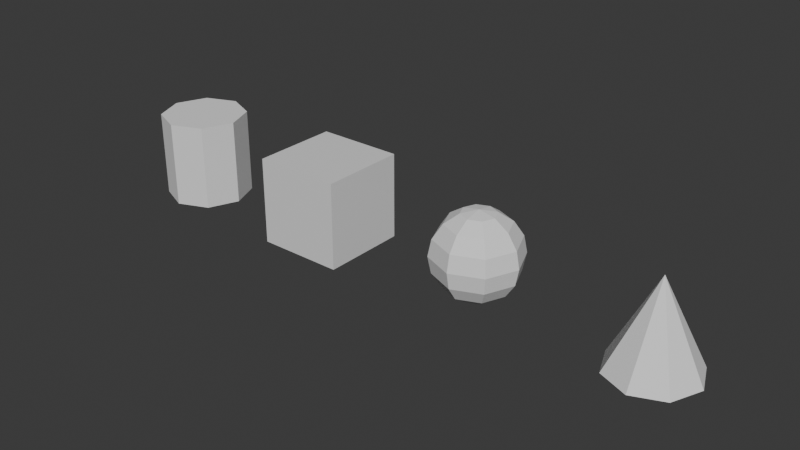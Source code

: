 # Source: Defolt.blend  (saved by Blender 4.0.36; exported with 4.5.12 LTS)
import bpy
from mathutils import Matrix  # noqa: F401  (used for matrix-valued properties, if any)

bpy.ops.wm.read_factory_settings(use_empty=True)
scene = bpy.context.scene
scene.name = 'Scene'

# ---- collections
col_collection = bpy.data.collections.new('Collection'); scene.collection.children.link(col_collection)

# ---- materials (node trees are filled in below, after node groups)
mat_material = bpy.data.materials.new('Material')
mat_material.alpha_threshold = 0.0
mat_material.use_transparent_shadow = False
mat_material.roughness = 0.5
mat_material.line_color = (0.0, 0.0, 0.0, 1.0)

# ---- material node trees
mat_material.use_nodes = True; mat_material.node_tree.nodes.clear()
_N = mat_material.node_tree.nodes; _L = mat_material.node_tree.links
n0 = _N.new('ShaderNodeOutputMaterial'); n0.name = 'Material Output'; n0.location = (300, 300)
n1 = _N.new('ShaderNodeBsdfPrincipled'); n1.name = 'Principled BSDF'; n1.location = (10, 300)
n1.inputs[3].default_value = 1.45
_L.new(n1.outputs[0], n0.inputs[0])
n0.is_active_output = True

# ---- world
world_world = bpy.data.worlds.new('World'); scene.world = world_world
world_world.use_nodes = True; world_world.node_tree.nodes.clear()
_N = world_world.node_tree.nodes; _L = world_world.node_tree.links
n0 = _N.new('ShaderNodeOutputWorld'); n0.name = 'World Output'; n0.location = (300, 300)
n1 = _N.new('ShaderNodeBackground'); n1.name = 'Background'; n1.location = (10, 300)
n1.inputs[0].default_value = (0.05088, 0.05088, 0.05088, 1.0)
_L.new(n1.outputs[0], n0.inputs[0])
n0.is_active_output = True
world_world.color = (0.05088, 0.05088, 0.05088)
world_world.use_sun_shadow = False
world_world.sun_shadow_jitter_overblur = 0.0

# ---- meshes
me_cube = bpy.data.meshes.new('Cube')
me_cube.from_pydata([(0.5, 1.0, -0.5), (0.5, -2.186e-08, -0.5), (0.5, 1.0, 0.5), (0.5, 2.186e-08, 0.5), (-0.5, 1.0, -0.5), (-0.5, -2.186e-08, -0.5), (-0.5, 1.0, 0.5), (-0.5, 2.186e-08, 0.5)], [], [(0, 4, 6, 2), (3, 2, 6, 7), (7, 6, 4, 5), (5, 1, 3, 7), (1, 0, 2, 3), (5, 4, 0, 1)])
_uv = me_cube.uv_layers.new(name='UVMap')
_uv.uv.foreach_set('vector', [0.625, 0.5, 0.875, 0.5, 0.875, 0.75, 0.625, 0.75, 0.375, 0.75, 0.625, 0.75, 0.625, 1.0, 0.375, 1.0, 0.375, 0.0, 0.625, 0.0, 0.625, 0.25, 0.375, 0.25, 0.125, 0.5, 0.375, 0.5, 0.375, 0.75, 0.125, 0.75, 0.375, 0.5, 0.625, 0.5, 0.625, 0.75, 0.375, 0.75, 0.375, 0.25, 0.625, 0.25, 0.625, 0.5, 0.375, 0.5])
me_cube.materials.append(mat_material)
me_cube.use_mirror_vertex_groups = False
me_cube.update()
me_x = bpy.data.meshes.new('Сфера')
me_x.from_pydata([(0.1353, 0.9619, -0.1353), (0.25, 0.8536, -0.25), (0.3266, 0.6913, -0.3266), (0.3536, 0.5, -0.3536), (0.3266, 0.3087, -0.3266), (0.25, 0.1464, -0.25), (0.1353, 0.03806, -0.1353), (0.1913, 0.9619, -4.205e-08), (0.3536, 0.8536, -3.731e-08), (0.4619, 0.6913, -3.022e-08), (0.5, 0.5, -2.186e-08), (0.4619, 0.3087, -1.349e-08), (0.3536, 0.1464, -6.401e-09), (0.1913, 0.03806, -1.664e-09), (0.1353, 0.9619, 0.1353), (0.25, 0.8536, 0.25), (0.3266, 0.6913, 0.3266), (0.3536, 0.5, 0.3536), (0.3266, 0.3087, 0.3266), (0.25, 0.1464, 0.25), (0.1353, 0.03806, 0.1353), (-2.561e-16, 0.9619, 0.1913), (-2.68e-16, 0.8536, 0.3536), (-2.561e-16, 0.6913, 0.4619), (-2.22e-16, 0.5, 0.5), (-1.711e-16, 0.3087, 0.4619), (-1.11e-16, 0.1464, 0.3536), (-5.094e-17, 0.03806, 0.1913), (-0.1353, 0.9619, 0.1353), (-0.25, 0.8536, 0.25), (-0.3266, 0.6913, 0.3266), (-0.3536, 0.5, 0.3536), (-0.3266, 0.3087, 0.3266), (-0.25, 0.1464, 0.25), (-0.1353, 0.03806, 0.1353), (-0.1913, 0.9619, -4.205e-08), (-0.3536, 0.8536, -3.731e-08), (-0.4619, 0.6913, -3.022e-08), (-0.5, 0.5, -2.186e-08), (-0.4619, 0.3087, -1.349e-08), (-0.3536, 0.1464, -6.401e-09), (-0.1913, 0.03806, -1.664e-09), (-0.1353, 0.9619, -0.1353), (-0.25, 0.8536, -0.25), (-0.3266, 0.6913, -0.3266), (-0.3536, 0.5, -0.3536), (-0.3266, 0.3087, -0.3266), (-0.25, 0.1464, -0.25), (-0.1353, 0.03806, -0.1353), (0.0, 0.0, 0.0), (-2.22e-16, 1.0, -4.371e-08), (-1.711e-16, 0.9619, -0.1913), (-1.11e-16, 0.8536, -0.3536), (-5.094e-17, 0.6913, -0.4619), (0.0, 0.5, -0.5), (3.404e-17, 0.3087, -0.4619), (4.599e-17, 0.1464, -0.3536), (3.404e-17, 0.03806, -0.1913)], [], [(54, 53, 2, 3), (52, 51, 0, 1), (57, 56, 5, 6), (55, 54, 3, 4), (53, 52, 1, 2), (51, 50, 0), (49, 57, 6), (56, 55, 4, 5), (6, 5, 12, 13), (4, 3, 10, 11), (2, 1, 8, 9), (0, 50, 7), (49, 6, 13), (5, 4, 11, 12), (3, 2, 9, 10), (1, 0, 7, 8), (7, 50, 14), (49, 13, 20), (12, 11, 18, 19), (10, 9, 16, 17), (8, 7, 14, 15), (13, 12, 19, 20), (11, 10, 17, 18), (9, 8, 15, 16), (19, 18, 25, 26), (17, 16, 23, 24), (15, 14, 21, 22), (20, 19, 26, 27), (18, 17, 24, 25), (16, 15, 22, 23), (14, 50, 21), (49, 20, 27), (27, 26, 33, 34), (25, 24, 31, 32), (23, 22, 29, 30), (21, 50, 28), (49, 27, 34), (26, 25, 32, 33), (24, 23, 30, 31), (22, 21, 28, 29), (32, 31, 38, 39), (30, 29, 36, 37), (28, 50, 35), (49, 34, 41), (33, 32, 39, 40), (31, 30, 37, 38), (29, 28, 35, 36), (34, 33, 40, 41), (49, 41, 48), (40, 39, 46, 47), (38, 37, 44, 45), (36, 35, 42, 43), (41, 40, 47, 48), (39, 38, 45, 46), (37, 36, 43, 44), (35, 50, 42), (45, 44, 53, 54), (43, 42, 51, 52), (48, 47, 56, 57), (46, 45, 54, 55), (44, 43, 52, 53), (42, 50, 51), (49, 48, 57), (47, 46, 55, 56)])
_uv = me_x.uv_layers.new(name='UVКарта')
_uv.uv.foreach_set('vector', [0.75, 0.5, 0.75, 0.625, 0.625, 0.625, 0.625, 0.5, 0.75, 0.75, 0.75, 0.875, 0.625, 0.875, 0.625, 0.75, 0.75, 0.125, 0.75, 0.25, 0.625, 0.25, 0.625, 0.125, 0.75, 0.375, 0.75, 0.5, 0.625, 0.5, 0.625, 0.375, 0.75, 0.625, 0.75, 0.75, 0.625, 0.75, 0.625, 0.625, 0.75, 0.875, 0.6875, 1.0, 0.625, 0.875, 0.6875, 0.0, 0.75, 0.125, 0.625, 0.125, 0.75, 0.25, 0.75, 0.375, 0.625, 0.375, 0.625, 0.25, 0.625, 0.125, 0.625, 0.25, 0.5, 0.25, 0.5, 0.125, 0.625, 0.375, 0.625, 0.5, 0.5, 0.5, 0.5, 0.375, 0.625, 0.625, 0.625, 0.75, 0.5, 0.75, 0.5, 0.625, 0.625, 0.875, 0.5625, 1.0, 0.5, 0.875, 0.5625, 0.0, 0.625, 0.125, 0.5, 0.125, 0.625, 0.25, 0.625, 0.375, 0.5, 0.375, 0.5, 0.25, 0.625, 0.5, 0.625, 0.625, 0.5, 0.625, 0.5, 0.5, 0.625, 0.75, 0.625, 0.875, 0.5, 0.875, 0.5, 0.75, 0.5, 0.875, 0.4375, 1.0, 0.375, 0.875, 0.4375, 0.0, 0.5, 0.125, 0.375, 0.125, 0.5, 0.25, 0.5, 0.375, 0.375, 0.375, 0.375, 0.25, 0.5, 0.5, 0.5, 0.625, 0.375, 0.625, 0.375, 0.5, 0.5, 0.75, 0.5, 0.875, 0.375, 0.875, 0.375, 0.75, 0.5, 0.125, 0.5, 0.25, 0.375, 0.25, 0.375, 0.125, 0.5, 0.375, 0.5, 0.5, 0.375, 0.5, 0.375, 0.375, 0.5, 0.625, 0.5, 0.75, 0.375, 0.75, 0.375, 0.625, 0.375, 0.25, 0.375, 0.375, 0.25, 0.375, 0.25, 0.25, 0.375, 0.5, 0.375, 0.625, 0.25, 0.625, 0.25, 0.5, 0.375, 0.75, 0.375, 0.875, 0.25, 0.875, 0.25, 0.75, 0.375, 0.125, 0.375, 0.25, 0.25, 0.25, 0.25, 0.125, 0.375, 0.375, 0.375, 0.5, 0.25, 0.5, 0.25, 0.375, 0.375, 0.625, 0.375, 0.75, 0.25, 0.75, 0.25, 0.625, 0.375, 0.875, 0.3125, 1.0, 0.25, 0.875, 0.3125, 0.0, 0.375, 0.125, 0.25, 0.125, 0.25, 0.125, 0.25, 0.25, 0.125, 0.25, 0.125, 0.125, 0.25, 0.375, 0.25, 0.5, 0.125, 0.5, 0.125, 0.375, 0.25, 0.625, 0.25, 0.75, 0.125, 0.75, 0.125, 0.625, 0.25, 0.875, 0.1875, 1.0, 0.125, 0.875, 0.1875, 0.0, 0.25, 0.125, 0.125, 0.125, 0.25, 0.25, 0.25, 0.375, 0.125, 0.375, 0.125, 0.25, 0.25, 0.5, 0.25, 0.625, 0.125, 0.625, 0.125, 0.5, 0.25, 0.75, 0.25, 0.875, 0.125, 0.875, 0.125, 0.75, 0.125, 0.375, 0.125, 0.5, 0.0, 0.5, 0.0, 0.375, 0.125, 0.625, 0.125, 0.75, 0.0, 0.75, 0.0, 0.625, 0.125, 0.875, 0.0625, 1.0, 0.0, 0.875, 0.0625, 0.0, 0.125, 0.125, 0.0, 0.125, 0.125, 0.25, 0.125, 0.375, 0.0, 0.375, 0.0, 0.25, 0.125, 0.5, 0.125, 0.625, 0.0, 0.625, 0.0, 0.5, 0.125, 0.75, 0.125, 0.875, 0.0, 0.875, 0.0, 0.75, 0.125, 0.125, 0.125, 0.25, 0.0, 0.25, 0.0, 0.125, 0.9375, 0.0, 1.0, 0.125, 0.875, 0.125, 1.0, 0.25, 1.0, 0.375, 0.875, 0.375, 0.875, 0.25, 1.0, 0.5, 1.0, 0.625, 0.875, 0.625, 0.875, 0.5, 1.0, 0.75, 1.0, 0.875, 0.875, 0.875, 0.875, 0.75, 1.0, 0.125, 1.0, 0.25, 0.875, 0.25, 0.875, 0.125, 1.0, 0.375, 1.0, 0.5, 0.875, 0.5, 0.875, 0.375, 1.0, 0.625, 1.0, 0.75, 0.875, 0.75, 0.875, 0.625, 1.0, 0.875, 0.9375, 1.0, 0.875, 0.875, 0.875, 0.5, 0.875, 0.625, 0.75, 0.625, 0.75, 0.5, 0.875, 0.75, 0.875, 0.875, 0.75, 0.875, 0.75, 0.75, 0.875, 0.125, 0.875, 0.25, 0.75, 0.25, 0.75, 0.125, 0.875, 0.375, 0.875, 0.5, 0.75, 0.5, 0.75, 0.375, 0.875, 0.625, 0.875, 0.75, 0.75, 0.75, 0.75, 0.625, 0.875, 0.875, 0.8125, 1.0, 0.75, 0.875, 0.8125, 0.0, 0.875, 0.125, 0.75, 0.125, 0.875, 0.25, 0.875, 0.375, 0.75, 0.375, 0.75, 0.25])
me_x.update()
me_x_1 = bpy.data.meshes.new('Цилиндр')
me_x_1.from_pydata([(1.11e-16, -2.186e-08, -0.5), (-1.11e-16, 1.0, -0.5), (0.3536, -1.545e-08, -0.3536), (0.3536, 1.0, -0.3536), (0.5, 1.11e-16, 1.11e-16), (0.5, 1.0, -4.371e-08), (0.3536, 1.545e-08, 0.3536), (0.3536, 1.0, 0.3536), (-1.11e-16, 2.186e-08, 0.5), (-3.331e-16, 1.0, 0.5), (-0.3536, 1.545e-08, 0.3536), (-0.3536, 1.0, 0.3536), (-0.5, -1.11e-16, -1.11e-16), (-0.5, 1.0, -4.371e-08), (-0.3536, -1.545e-08, -0.3536), (-0.3536, 1.0, -0.3536)], [], [(0, 1, 3, 2), (2, 3, 5, 4), (4, 5, 7, 6), (6, 7, 9, 8), (8, 9, 11, 10), (10, 11, 13, 12), (3, 1, 15, 13, 11, 9, 7, 5), (12, 13, 15, 14), (14, 15, 1, 0), (0, 2, 4, 6, 8, 10, 12, 14)])
_uv = me_x_1.uv_layers.new(name='UVКарта')
_uv.uv.foreach_set('vector', [1.0, 0.5, 1.0, 1.0, 0.875, 1.0, 0.875, 0.5, 0.875, 0.5, 0.875, 1.0, 0.75, 1.0, 0.75, 0.5, 0.75, 0.5, 0.75, 1.0, 0.625, 1.0, 0.625, 0.5, 0.625, 0.5, 0.625, 1.0, 0.5, 1.0, 0.5, 0.5, 0.5, 0.5, 0.5, 1.0, 0.375, 1.0, 0.375, 0.5, 0.375, 0.5, 0.375, 1.0, 0.25, 1.0, 0.25, 0.5, 0.4197, 0.4197, 0.25, 0.49, 0.08029, 0.4197, 0.01, 0.25, 0.08029, 0.08029, 0.25, 0.01, 0.4197, 0.08029, 0.49, 0.25, 0.25, 0.5, 0.25, 1.0, 0.125, 1.0, 0.125, 0.5, 0.125, 0.5, 0.125, 1.0, 0.0, 1.0, 0.0, 0.5, 0.75, 0.49, 0.9197, 0.4197, 0.99, 0.25, 0.9197, 0.08029, 0.75, 0.01, 0.5803, 0.08029, 0.51, 0.25, 0.5803, 0.4197])
me_x_1.update()
me_x_2 = bpy.data.meshes.new('Конус')
me_x_2.from_pydata([(1.11e-16, -2.186e-08, -0.5), (0.3536, -1.545e-08, -0.3536), (0.5, 1.11e-16, 1.11e-16), (0.3536, 1.545e-08, 0.3536), (-1.11e-16, 2.186e-08, 0.5), (-0.3536, 1.545e-08, 0.3536), (-0.5, -1.11e-16, -1.11e-16), (-0.3536, -1.545e-08, -0.3536), (-2.22e-16, 1.0, -4.371e-08)], [], [(0, 8, 1), (1, 8, 2), (2, 8, 3), (3, 8, 4), (4, 8, 5), (5, 8, 6), (0, 1, 2, 3, 4, 5, 6, 7), (6, 8, 7), (7, 8, 0)])
_uv = me_x_2.uv_layers.new(name='UVКарта')
_uv.uv.foreach_set('vector', [0.25, 0.49, 0.25, 0.25, 0.4197, 0.4197, 0.4197, 0.4197, 0.25, 0.25, 0.49, 0.25, 0.49, 0.25, 0.25, 0.25, 0.4197, 0.08029, 0.4197, 0.08029, 0.25, 0.25, 0.25, 0.01, 0.25, 0.01, 0.25, 0.25, 0.08029, 0.08029, 0.08029, 0.08029, 0.25, 0.25, 0.01, 0.25, 0.75, 0.49, 0.9197, 0.4197, 0.99, 0.25, 0.9197, 0.08029, 0.75, 0.01, 0.5803, 0.08029, 0.51, 0.25, 0.5803, 0.4197, 0.01, 0.25, 0.25, 0.25, 0.08029, 0.4197, 0.08029, 0.4197, 0.25, 0.25, 0.25, 0.49])
me_x_2.update()

# ---- objects
ob_cube = bpy.data.objects.new('Cube', me_cube)
ob_x = bpy.data.objects.new('Сфера', me_x)
ob_x_1 = bpy.data.objects.new('Цилиндр', me_x_1)
ob_x_2 = bpy.data.objects.new('Конус', me_x_2)

# ---- transforms, parenting, visibility, modifiers, constraints
ob_cube.location = (1.192e-07, 2.647e-23, 0.0)
ob_cube.rotation_euler = (1.571, 2.22e-16, 2.22e-16)
ob_cube.lock_rotations_4d = False
ob_cube.empty_display_type = 'ARROWS'
ob_cube.lineart.crease_threshold = 0.0
ob_x.location = (2.0, 0.0, 0.0)
ob_x.rotation_euler = (1.571, 2.22e-16, 2.22e-16)
ob_x_1.location = (-2.0, 1.059e-22, 0.0)
ob_x_1.rotation_euler = (1.571, 2.22e-16, 2.22e-16)
ob_x_2.location = (4.0, -1.059e-22, 0.0)
ob_x_2.rotation_euler = (1.571, 2.22e-16, 2.22e-16)

# ---- collection membership
col_collection.objects.link(ob_cube)
col_collection.objects.link(ob_x)
col_collection.objects.link(ob_x_1)
col_collection.objects.link(ob_x_2)

# ---- scene / render settings (as saved in the file)
scene.frame_start = 1; scene.frame_end = 250; scene.frame_set(1)
scene.render.engine = 'BLENDER_EEVEE_NEXT'
scene.cycles.sampling_pattern = 'TABULATED_SOBOL'
bpy.context.view_layer.update()

# ---- added for rendering (the .blend has no active camera and no usable light): camera, sun
cam_auto = bpy.data.cameras.new('AutoCamera')
cam_auto.lens = 50.0
cam_auto.sensor_width = 36.0
cam_auto.clip_end = 1000.0
ob_auto_camera = bpy.data.objects.new('AutoCamera', cam_auto)
scene.collection.objects.link(ob_auto_camera)
ob_auto_camera.location = (7.60742, -7.92891, 5.78594)
ob_auto_camera.rotation_euler = (1.09748, -7.21219e-08, 0.694738)
scene.camera = ob_auto_camera
light_auto_sun = bpy.data.lights.new('AutoSun', 'SUN')
light_auto_sun.energy = 3.0
light_auto_sun.angle = 0.0523599
ob_auto_sun = bpy.data.objects.new('AutoSun', light_auto_sun)
scene.collection.objects.link(ob_auto_sun)
ob_auto_sun.rotation_euler = (0.872665, 0.174533, 0.523599)
bpy.context.view_layer.update()
